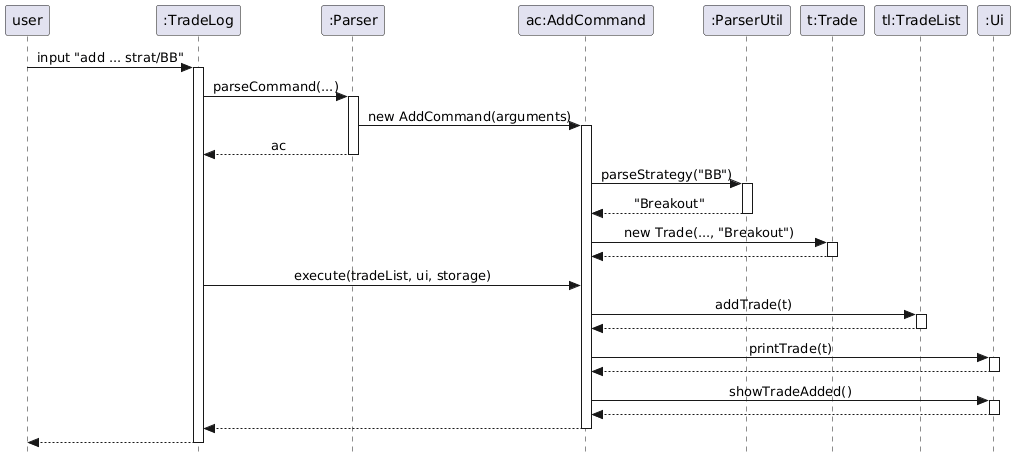

The diagram above was rendered by PlantUML. Its source (embedded in the PNG):
@startuml
hide footbox
skinparam Style strictuml
skinparam SequenceMessageAlign center

participant "user" as User
participant ":TradeLog" as TradeLog
participant ":Parser" as Parser
participant "ac:AddCommand" as AddCommand
participant ":ParserUtil" as ParserUtil
participant "t:Trade" as Trade
participant "tl:TradeList" as TradeList
participant ":Ui" as Ui

User -> TradeLog : input "add ... strat/BB"
activate TradeLog

TradeLog -> Parser : parseCommand(...)
activate Parser
Parser -> AddCommand : new AddCommand(arguments)
activate AddCommand
Parser --> TradeLog : ac
deactivate Parser

AddCommand -> ParserUtil : parseStrategy("BB")
activate ParserUtil
ParserUtil --> AddCommand : "Breakout"
deactivate ParserUtil

AddCommand -> Trade : new Trade(..., "Breakout")
activate Trade
Trade --> AddCommand
deactivate Trade

TradeLog -> AddCommand : execute(tradeList, ui, storage)
AddCommand -> TradeList : addTrade(t)
activate TradeList
TradeList --> AddCommand
deactivate TradeList
AddCommand -> Ui : printTrade(t)
activate Ui
Ui --> AddCommand
deactivate Ui
AddCommand -> Ui : showTradeAdded()
activate Ui
Ui --> AddCommand
deactivate Ui
AddCommand --> TradeLog
deactivate AddCommand
TradeLog --> User
deactivate TradeLog
@enduml